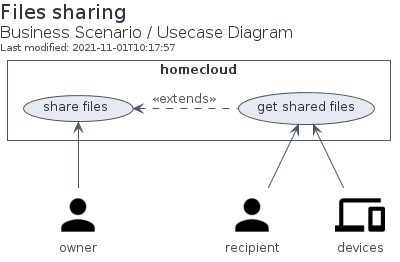

The diagram above was rendered by PlantUML. Its source (embedded in the PNG):
@startuml bs-files_sharing-usecases
!global $INCLUSION_MODE="local"
!global $LIB_BASE_LOCATION="../.gdiag/plantuml-libs"
!include $LIB_BASE_LOCATION/bootstrap.puml
include('homecloud-2/bootstrap')
!include ./nord.puml
include('material-4/Social/Person')
include('material-4/Device/Devices')
Person("owner", "owner")
Person("recipient", "recipient")
Devices("devices", "devices")
Title("Files sharing", "Business Scenario / Usecase Diagram")
rectangle homecloud {
  usecase share_files as "share files"
  usecase get_shared_files as "get shared files"
  share_files <.r. get_shared_files : ««extends» »
}
owner -u-> share_files
recipient -u-> get_shared_files
devices -u-> get_shared_files
@enduml